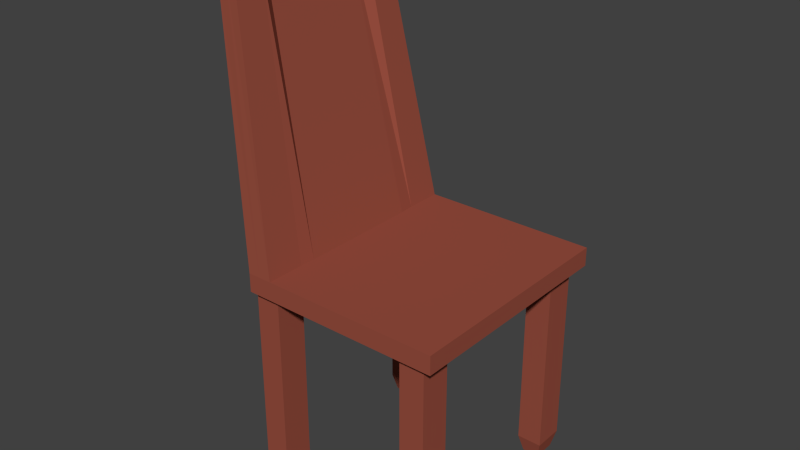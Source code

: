 # Source: chair.blend  (saved by Blender 2.73.0; exported with 4.5.12 LTS)
import bpy
from mathutils import Matrix  # noqa: F401  (used for matrix-valued properties, if any)

bpy.ops.wm.read_factory_settings(use_empty=True)
scene = bpy.context.scene
scene.name = 'Scene'

# ---- collections
col_collection_1 = bpy.data.collections.new('Collection 1'); scene.collection.children.link(col_collection_1)

# ---- materials (node trees are filled in below, after node groups)
mat_material_003 = bpy.data.materials.new('Material.003')
mat_material_003.alpha_threshold = 0.0
mat_material_003.use_transparent_shadow = False
mat_material_003.diffuse_color = (0.3185, 0.07909, 0.05091, 1.0)
mat_material_003.roughness = 0.5

# ---- material node trees

# ---- world
world_world = bpy.data.worlds.new('World'); scene.world = world_world
world_world.color = (0.05088, 0.05088, 0.05088)
world_world.use_sun_shadow = False
world_world.sun_shadow_jitter_overblur = 0.0
world_world.cycles.sampling_method = 'MANUAL'
world_world.cycles.sample_map_resolution = 256

# ---- meshes
me_plane = bpy.data.meshes.new('Plane')
me_plane.from_pydata([(-0.1045, -0.1587, -0.03743), (0.1744, -0.1587, -0.03743), (-0.1045, 0.1587, -0.03743), (0.1744, 0.1587, -0.03743), (-0.1045, 0.1587, -0.06332), (-0.1045, -0.1587, -0.06332), (0.1744, -0.1587, -0.06332), (0.1744, 0.1587, -0.06332), (0.03491, -0.1587, -0.03743), (0.03491, 0.1587, -0.03743), (0.03491, -0.1587, -0.06332), (0.03491, 0.1587, -0.06332), (-0.1212, 0.001369, -0.03743), (0.1744, 0.001369, -0.03743), (-0.1045, 0.001369, -0.06332), (0.1744, 0.001369, -0.06332), (0.03491, 0.001369, -0.06332), (0.03491, 0.001369, -0.03743), (-0.03481, 0.1587, -0.03743), (-0.03481, 0.1587, -0.06332), (-0.03481, -0.1587, -0.03743), (-0.03481, -0.1587, -0.06332), (-0.03481, 0.001369, -0.03743), (-0.03481, 0.001369, -0.06332), (-0.1212, -0.08378, -0.03743), (-0.1045, -0.08378, -0.06332), (0.03491, -0.08378, -0.03743), (0.1744, -0.08378, -0.03743), (0.1744, -0.08378, -0.06332), (0.03491, -0.08378, -0.06332), (-0.03481, -0.08378, -0.06332), (-0.03481, -0.08378, -0.03743), (0.1046, -0.1587, -0.03743), (0.1046, -0.1587, -0.06332), (0.1046, 0.1587, -0.03743), (0.1046, 0.1587, -0.06332), (0.1046, 0.001369, -0.06332), (0.1046, 0.001369, -0.03743), (0.1046, -0.08378, -0.03743), (0.1046, -0.08378, -0.06332), (0.1744, 0.08652, -0.03743), (0.1744, 0.08652, -0.06332), (0.03491, 0.08652, -0.06332), (-0.1212, 0.08652, -0.03743), (-0.1045, 0.08652, -0.06332), (0.03491, 0.08652, -0.03743), (-0.03481, 0.08652, -0.03743), (-0.03481, 0.08652, -0.06332), (0.1046, 0.08652, -0.06332), (0.1046, 0.08652, -0.03743), (0.1744, 0.1291, -0.03743), (0.1744, 0.1291, -0.06332), (0.03491, 0.1291, -0.06332), (-0.03481, 0.1291, -0.06332), (0.1046, 0.1291, -0.06332), (-0.1045, 0.1291, -0.03743), (-0.1045, 0.1291, -0.06332), (0.03491, 0.1291, -0.03743), (-0.03481, 0.1291, -0.03743), (0.1046, 0.1291, -0.03743), (-0.1045, -0.1264, -0.03743), (-0.1045, -0.1264, -0.06332), (0.03491, -0.1264, -0.03743), (-0.03481, -0.1264, -0.03743), (0.1744, -0.1264, -0.03743), (0.1744, -0.1264, -0.06332), (0.03491, -0.1264, -0.06332), (-0.03481, -0.1264, -0.06332), (0.1046, -0.1264, -0.06332), (0.1046, -0.1264, -0.03743), (0.1395, -0.1587, -0.03743), (0.1395, -0.1587, -0.06332), (0.1395, 0.001369, -0.03743), (0.1395, -0.08378, -0.03743), (0.1395, 0.1587, -0.03743), (0.1395, 0.1587, -0.06332), (0.1395, 0.001369, -0.06332), (0.1395, -0.08378, -0.06332), (0.1395, 0.08652, -0.06332), (0.1395, 0.08652, -0.03743), (0.1395, 0.1291, -0.3517), (0.1395, 0.1291, -0.03743), (0.1395, -0.1264, -0.3517), (0.1395, -0.1264, -0.03743), (-0.06967, 0.1587, -0.03743), (-0.06967, 0.1587, -0.06332), (-0.06967, 0.001369, -0.06332), (-0.06967, -0.1587, -0.03743), (-0.06967, -0.1587, -0.06332), (-0.1484, 0.001369, 0.3517), (-0.1484, -0.06829, 0.3517), (-0.06967, -0.08378, -0.06332), (-0.06967, 0.08652, -0.06332), (-0.1484, 0.07103, 0.3517), (-0.06967, 0.1291, -0.06332), (-0.1318, 0.1059, 0.3244), (-0.06967, -0.1264, -0.06332), (-0.1318, -0.1031, 0.3244), (-0.1045, -0.1476, -0.03743), (-0.1045, -0.1476, -0.06332), (0.03491, -0.1476, -0.03743), (-0.03481, -0.1476, -0.03743), (0.1046, -0.1476, -0.03743), (0.1744, -0.1476, -0.03743), (0.1744, -0.1476, -0.06332), (0.03491, -0.1476, -0.06332), (-0.03481, -0.1476, -0.06332), (0.1046, -0.1476, -0.06332), (0.1395, -0.1476, -0.03743), (0.1395, -0.1419, -0.3517), (-0.06967, -0.1476, -0.03743), (-0.06967, -0.1476, -0.06332), (-0.0871, 0.1587, -0.03743), (-0.0871, 0.1587, -0.06332), (-0.0871, 0.001369, -0.06332), (-0.0871, -0.08378, -0.06332), (-0.0871, 0.08652, -0.06332), (-0.0871, 0.1291, -0.3517), (-0.0871, -0.1264, -0.3517), (-0.0871, -0.1587, -0.03743), (-0.0871, -0.1587, -0.06332), (-0.1614, 0.001369, 0.3458), (-0.1614, -0.06829, 0.3458), (-0.1614, 0.07103, 0.3458), (-0.1447, 0.1059, 0.3184), (-0.1447, -0.1031, 0.3184), (-0.0871, -0.1476, -0.06332), (-0.1447, -0.1205, 0.3184), (0.1569, -0.1587, -0.03743), (0.1569, -0.1587, -0.06332), (0.1569, 0.001369, -0.03743), (0.1569, -0.08378, -0.03743), (0.1569, 0.08652, -0.03743), (0.1569, 0.1291, -0.03743), (0.1569, -0.1264, -0.03743), (0.1569, 0.1587, -0.03743), (0.1569, 0.1587, -0.06332), (0.1569, 0.001369, -0.06332), (0.1569, -0.08378, -0.06332), (0.1569, 0.08652, -0.06332), (0.1512, 0.1291, -0.3517), (0.1512, -0.1264, -0.3517), (0.1569, -0.1476, -0.03743), (0.1569, -0.1476, -0.06332), (0.1744, 0.1504, -0.03743), (0.1744, 0.1504, -0.06332), (0.03491, 0.1504, -0.06332), (-0.03481, 0.1504, -0.06332), (0.1046, 0.1504, -0.06332), (-0.1045, 0.1504, -0.03743), (-0.1045, 0.1504, -0.06332), (0.03491, 0.1504, -0.03743), (-0.03481, 0.1504, -0.03743), (0.1046, 0.1504, -0.03743), (0.1395, 0.1504, -0.06332), (0.1395, 0.1504, -0.03743), (-0.06967, 0.1504, -0.06332), (-0.06967, 0.1504, -0.03743), (-0.1447, 0.1233, 0.3184), (-0.0871, 0.1504, -0.06332), (0.1569, 0.1504, -0.06332), (0.1569, 0.1504, -0.03743), (0.1221, -0.1587, -0.03743), (0.1221, -0.1264, -0.06332), (0.1221, 0.1291, -0.06332), (0.1221, 0.08652, -0.06332), (0.1221, -0.08378, -0.06332), (0.1221, 0.001369, -0.06332), (0.1221, 0.1587, -0.06332), (0.1221, 0.1587, -0.03743), (-0.05224, 0.1078, -0.03743), (-0.05224, 0.1078, -0.06332), (0.1569, 0.1078, -0.06332), (0.1569, 0.1078, -0.03743), (-0.1447, 0.08844, 0.3184), (-0.0871, 0.1135, -0.3517), (-0.06967, 0.1078, -0.06332), (-0.06967, 0.1078, -0.03743), (0.1395, 0.1135, -0.3517), (0.1395, 0.1078, -0.03743), (0.1046, 0.1078, -0.06332), (-0.03481, 0.1078, -0.06332), (0.03491, 0.1078, -0.06332), (0.1744, 0.1078, -0.06332), (0.1744, 0.1078, -0.03743), (0.1046, 0.1078, -0.03743), (-0.03481, 0.1078, -0.03743), (0.03491, 0.1078, -0.03743), (-0.1045, 0.1078, -0.06332), (-0.1045, 0.1078, -0.03743), (-0.05224, -0.1051, -0.06332), (-0.05224, -0.1051, -0.03743), (-0.05224, 0.1504, -0.03743), (-0.05224, 0.1504, -0.06332), (-0.05224, -0.1476, -0.06332), (-0.05224, -0.1476, -0.03743), (-0.05224, -0.1264, -0.06332), (-0.05224, 0.1291, -0.06332), (-0.05224, 0.08652, -0.06332), (-0.05224, -0.08378, -0.06332), (-0.05224, 0.001369, -0.06332), (-0.05224, 0.1587, -0.06332), (-0.05224, 0.1587, -0.03743), (-0.05224, -0.1264, -0.03743), (-0.05224, 0.1291, -0.03743), (-0.05224, 0.08652, -0.03743), (-0.05224, -0.08378, -0.03743), (-0.05224, 0.001369, -0.03743), (-0.05224, -0.1587, -0.06332), (-0.05224, -0.1587, -0.03743), (0.1569, -0.1051, -0.03743), (0.1569, -0.1051, -0.06332), (-0.0871, -0.1051, -0.06332), (-0.1447, -0.0857, 0.3184), (-0.06967, -0.1051, -0.03743), (-0.06967, -0.1051, -0.06332), (0.1395, -0.1051, -0.03743), (0.1395, -0.1051, -0.06332), (0.1046, -0.1051, -0.03743), (-0.03481, -0.1051, -0.03743), (0.03491, -0.1051, -0.03743), (-0.1045, -0.1051, -0.06332), (-0.1045, -0.1051, -0.03743), (0.1046, -0.1051, -0.06332), (-0.03481, -0.1051, -0.06332), (0.03491, -0.1051, -0.06332), (0.1744, -0.1051, -0.06332), (0.1744, -0.1051, -0.03743), (0.1221, -0.1587, -0.06332), (0.1221, 0.001369, -0.03743), (0.1221, -0.08378, -0.03743), (0.1221, 0.08652, -0.03743), (0.1221, 0.1291, -0.03743), (0.1221, -0.1264, -0.03743), (0.1221, -0.1476, -0.06332), (0.1221, -0.1476, -0.03743), (0.1221, 0.1504, -0.03743), (0.1221, 0.1504, -0.06332), (0.1221, 0.1078, -0.03743), (0.1221, 0.1078, -0.06332), (0.1221, -0.1051, -0.06332), (0.1221, -0.1051, -0.03743), (-0.1045, 0.1504, -0.3278), (-0.09879, 0.1291, -0.3517), (-0.1045, -0.1051, -0.3278), (-0.09879, -0.1264, -0.3517), (-0.06967, -0.1476, -0.3278), (-0.07542, -0.1264, -0.3517), (-0.06967, 0.1078, -0.3278), (-0.07542, 0.1291, -0.3517), (-0.1045, -0.1476, -0.3278), (-0.0871, -0.1419, -0.3517), (0.1569, -0.1476, -0.3278), (0.1395, -0.1476, -0.06332), (0.1569, -0.1264, -0.06332), (0.1569, 0.1078, -0.3278), (0.1569, 0.1291, -0.06332), (-0.06967, 0.1504, -0.3278), (0.1569, 0.1504, -0.3278), (0.1395, 0.1446, -0.3517), (-0.0871, 0.1446, -0.3517), (0.1221, -0.1476, -0.3278), (0.1278, -0.1264, -0.3517), (0.1221, 0.1078, -0.3278), (0.1278, 0.1291, -0.3517), (-0.1045, 0.1078, -0.3278), (0.1221, 0.1504, -0.3278), (0.1221, -0.1051, -0.3278), (0.1395, -0.1108, -0.3517), (0.1395, 0.1078, -0.06332), (-0.06967, -0.1051, -0.3278), (-0.0871, -0.1108, -0.3517), (-0.0871, 0.1078, -0.06332), (0.1569, -0.1051, -0.3278), (-0.1577, -0.1205, 0.3125), (-0.1577, -0.1277, 0.3125), (-0.1447, 0.1277, 0.3184), (-0.1577, 0.1277, 0.3125), (-0.1744, 0.07103, 0.3399), (-0.1744, 0.001369, 0.3399), (-0.1744, -0.06829, 0.3399), (-0.1577, 0.08844, 0.3125), (-0.1577, 0.1233, 0.3125), (-0.1577, 0.1059, 0.3125), (-0.1577, -0.0857, 0.3125), (-0.1577, -0.1031, 0.3125), (-0.1447, -0.1277, 0.3184), (-0.1318, -0.1277, 0.3244), (-0.1318, -0.1205, 0.3244), (-0.1318, 0.08844, 0.3244), (-0.06859, 0.08652, -0.03743), (-0.06859, 0.001369, -0.03743), (-0.1318, -0.0857, 0.3244), (-0.06967, -0.1264, -0.03743), (-0.1318, 0.1233, 0.3244), (-0.06967, 0.1291, -0.03743), (-0.06859, -0.08378, -0.03743), (-0.1318, 0.1277, 0.3244), (-0.09879, 0.1446, -0.3517), (-0.1045, 0.1291, -0.3278), (-0.09879, -0.1108, -0.3517), (-0.1045, -0.1264, -0.3278), (-0.07542, -0.1419, -0.3517), (-0.06967, -0.1264, -0.3278), (-0.07542, 0.1135, -0.3517), (-0.06967, 0.1291, -0.3278), (-0.09879, -0.1419, -0.3517), (-0.0871, -0.1476, -0.3278), (0.1512, -0.1419, -0.3517), (0.1395, -0.1476, -0.3278), (0.1569, -0.1264, -0.3278), (0.1512, 0.1135, -0.3517), (0.1569, 0.1291, -0.3278), (-0.07542, 0.1446, -0.3517), (0.1512, 0.1446, -0.3517), (0.1395, 0.1504, -0.3278), (-0.0871, 0.1504, -0.3278), (0.1278, -0.1419, -0.3517), (0.1221, -0.1264, -0.3278), (0.1278, 0.1135, -0.3517), (0.1221, 0.1291, -0.3278), (-0.09879, 0.1135, -0.3517), (0.1278, 0.1446, -0.3517), (0.1278, -0.1108, -0.3517), (0.1395, -0.1051, -0.3278), (0.1395, 0.1078, -0.3278), (-0.07542, -0.1108, -0.3517), (-0.0871, -0.1051, -0.3278), (-0.0871, 0.1078, -0.3278), (0.1512, -0.1108, -0.3517)], [], [(161, 135, 3, 144), (160, 145, 7, 136), (112, 2, 4, 113), (144, 3, 7, 145), (128, 1, 6, 129), (98, 0, 5, 99), (20, 8, 10, 21), (34, 9, 11, 35), (147, 146, 11, 19), (152, 18, 9, 151), (31, 22, 17, 26), (30, 29, 16, 23), (43, 12, 14, 44), (27, 13, 15, 28), (138, 28, 15, 137), (131, 130, 13, 27), (199, 30, 23, 200), (206, 207, 22, 31), (192, 202, 18, 152), (193, 147, 19, 201), (209, 20, 21, 208), (9, 18, 19, 11), (191, 206, 31, 219), (190, 224, 30, 199), (210, 131, 27, 227), (211, 226, 28, 138), (227, 27, 28, 226), (224, 225, 29, 30), (219, 31, 26, 220), (12, 24, 25, 14), (225, 223, 39, 29), (220, 26, 38, 218), (26, 17, 37, 38), (29, 39, 36, 16), (169, 34, 35, 168), (8, 32, 33, 10), (146, 148, 35, 11), (151, 9, 34, 153), (17, 45, 49, 37), (16, 36, 48, 42), (200, 23, 47, 198), (207, 205, 46, 22), (189, 43, 44, 188), (22, 46, 45, 17), (23, 16, 42, 47), (13, 40, 41, 15), (137, 15, 41, 139), (130, 132, 40, 13), (149, 55, 56, 150), (187, 57, 59, 185), (182, 180, 54, 52), (171, 181, 53, 197), (170, 204, 58, 186), (186, 58, 57, 187), (181, 182, 52, 53), (184, 50, 51, 183), (172, 183, 51, 256), (173, 133, 50, 184), (100, 62, 69, 102), (105, 107, 68, 66), (101, 63, 62, 100), (106, 105, 66, 67), (103, 64, 65, 104), (143, 104, 65, 254), (142, 134, 64, 103), (194, 106, 67, 196), (195, 203, 63, 101), (222, 60, 61, 221), (235, 233, 83, 108), (317, 109, 82, 262), (238, 232, 81, 179), (319, 178, 80, 264), (229, 231, 79, 72), (167, 76, 78, 165), (135, 74, 75, 136), (240, 217, 77, 166), (241, 230, 73, 216), (230, 229, 72, 73), (166, 77, 76, 167), (162, 70, 71, 228), (237, 154, 75, 168), (236, 169, 74, 155), (127, 125, 97, 288), (251, 302, 247, 118), (174, 124, 95, 289), (175, 304, 249, 117), (121, 123, 93, 89), (114, 86, 92, 116), (212, 215, 91, 115), (213, 122, 90, 292), (119, 87, 88, 120), (159, 156, 85, 113), (158, 276, 297, 294), (122, 121, 89, 90), (115, 91, 86, 114), (202, 84, 85, 201), (120, 88, 111, 126), (286, 127, 288, 287), (228, 71, 253, 234), (162, 235, 108, 70), (209, 195, 101, 20), (208, 21, 106, 194), (128, 142, 103, 1), (129, 6, 104, 143), (1, 103, 104, 6), (21, 10, 105, 106), (20, 101, 100, 8), (10, 33, 107, 105), (8, 100, 102, 32), (60, 98, 99, 61), (275, 274, 127, 286), (5, 120, 126, 99), (25, 115, 114, 14), (280, 279, 121, 122), (282, 277, 276, 158), (150, 159, 113, 4), (0, 119, 120, 5), (284, 280, 122, 213), (221, 212, 115, 25), (14, 114, 116, 44), (279, 278, 123, 121), (321, 175, 117, 243), (281, 283, 124, 174), (306, 251, 118, 245), (274, 285, 125, 127), (84, 112, 113, 85), (71, 129, 143, 253), (70, 108, 142, 128), (3, 135, 136, 7), (108, 83, 134, 142), (109, 308, 141, 82), (179, 81, 133, 173), (178, 311, 140, 80), (72, 79, 132, 130), (76, 137, 139, 78), (217, 211, 138, 77), (216, 73, 131, 210), (73, 72, 130, 131), (77, 138, 137, 76), (70, 128, 129, 71), (154, 160, 136, 75), (155, 74, 135, 161), (81, 155, 161, 133), (80, 140, 314, 259), (243, 117, 260, 298), (283, 282, 158, 124), (124, 158, 294, 95), (117, 249, 313, 260), (232, 236, 155, 81), (264, 80, 259, 322), (2, 149, 150, 4), (57, 151, 153, 59), (52, 54, 148, 146), (197, 53, 147, 193), (204, 192, 152, 58), (58, 152, 151, 57), (53, 52, 146, 147), (50, 144, 145, 51), (256, 51, 145, 160), (133, 161, 144, 50), (59, 153, 236, 232), (214, 296, 206, 191), (54, 164, 237, 148), (291, 290, 205, 207), (49, 185, 238, 231), (176, 171, 197, 94), (48, 165, 239, 180), (177, 295, 204, 170), (68, 163, 240, 223), (111, 194, 196, 96), (69, 218, 241, 233), (110, 293, 203, 195), (55, 189, 188, 56), (18, 202, 201, 19), (45, 187, 185, 49), (87, 110, 195, 209), (42, 48, 180, 182), (88, 208, 194, 111), (198, 47, 181, 171), (94, 197, 193, 156), (205, 170, 186, 46), (295, 157, 192, 204), (46, 186, 187, 45), (293, 214, 191, 203), (47, 42, 182, 181), (96, 196, 190, 215), (40, 184, 183, 41), (203, 191, 219, 63), (139, 41, 183, 172), (196, 67, 224, 190), (74, 169, 168, 75), (132, 173, 184, 40), (134, 210, 227, 64), (102, 69, 233, 235), (231, 238, 179, 79), (254, 65, 226, 211), (107, 234, 163, 68), (165, 78, 269, 239), (64, 227, 226, 65), (185, 59, 232, 238), (123, 174, 289, 93), (67, 66, 225, 224), (180, 239, 164, 54), (116, 92, 176, 272), (63, 219, 220, 62), (37, 49, 231, 229), (44, 116, 272, 188), (66, 68, 223, 225), (36, 167, 165, 48), (278, 281, 174, 123), (62, 220, 218, 69), (223, 240, 166, 39), (79, 179, 173, 132), (24, 222, 221, 25), (218, 38, 230, 241), (78, 139, 172, 269), (262, 82, 268, 323), (38, 37, 229, 230), (92, 198, 171, 176), (233, 241, 216, 83), (39, 166, 167, 36), (290, 177, 170, 205), (118, 247, 326, 271), (32, 162, 228, 33), (91, 199, 200, 86), (125, 213, 292, 97), (148, 237, 168, 35), (296, 291, 207, 206), (285, 284, 213, 125), (153, 34, 169, 236), (157, 84, 202, 192), (245, 118, 271, 300), (33, 228, 234, 107), (156, 193, 201, 85), (82, 141, 329, 268), (215, 190, 199, 91), (86, 200, 198, 92), (83, 216, 210, 134), (32, 102, 235, 162), (87, 209, 208, 88), (299, 242, 150, 56), (301, 244, 221, 61), (303, 246, 111, 96), (305, 248, 176, 94), (250, 301, 61, 99), (307, 250, 99, 126), (252, 309, 253, 143), (246, 307, 126, 111), (310, 252, 143, 254), (312, 255, 172, 256), (257, 305, 94, 156), (258, 312, 256, 160), (315, 258, 160, 154), (242, 316, 159, 150), (316, 257, 156, 159), (261, 318, 163, 234), (263, 320, 164, 239), (265, 299, 56, 188), (320, 266, 237, 164), (318, 267, 240, 163), (267, 324, 217, 240), (325, 263, 239, 269), (327, 270, 215, 212), (248, 328, 272, 176), (244, 327, 212, 221), (266, 315, 154, 237), (324, 273, 211, 217), (328, 265, 188, 272), (273, 310, 254, 211), (270, 303, 96, 215), (309, 261, 234, 253), (255, 325, 269, 172), (274, 275, 0, 98), (276, 277, 2, 112), (278, 279, 12, 43), (279, 280, 24, 12), (281, 278, 43, 189), (282, 283, 55, 149), (284, 285, 60, 222), (286, 287, 87, 119), (287, 288, 110, 87), (93, 289, 177, 290), (89, 93, 290, 291), (97, 292, 214, 293), (95, 294, 157, 295), (90, 89, 291, 296), (285, 274, 98, 60), (288, 97, 293, 110), (297, 276, 112, 84), (275, 286, 119, 0), (277, 282, 149, 2), (294, 297, 84, 157), (289, 95, 295, 177), (283, 281, 189, 55), (292, 90, 296, 214), (280, 284, 222, 24), (243, 298, 242, 299), (245, 300, 244, 301), (247, 302, 246, 303), (249, 304, 248, 305), (306, 245, 301, 250), (251, 306, 250, 307), (308, 109, 309, 252), (302, 251, 307, 246), (141, 308, 252, 310), (140, 311, 255, 312), (313, 249, 305, 257), (314, 140, 312, 258), (259, 314, 258, 315), (298, 260, 316, 242), (260, 313, 257, 316), (317, 262, 318, 261), (319, 264, 320, 263), (321, 243, 299, 265), (264, 322, 266, 320), (262, 323, 267, 318), (323, 268, 324, 267), (178, 319, 263, 325), (271, 326, 270, 327), (304, 175, 328, 248), (300, 271, 327, 244), (322, 259, 315, 266), (268, 329, 273, 324), (175, 321, 265, 328), (329, 141, 310, 273), (326, 247, 303, 270), (109, 317, 261, 309), (311, 178, 325, 255)])
me_plane.materials.append(mat_material_003)
me_plane.use_remesh_preserve_volume = False
me_plane.use_remesh_preserve_attributes = False
me_plane.use_mirror_vertex_groups = False
me_plane.update()

# ---- objects
ob_chair = bpy.data.objects.new('Chair', me_plane)

# ---- transforms, parenting, visibility, modifiers, constraints
ob_chair.location = (0.1482, -0.6186, 1.923)
ob_chair.scale = (5.537, 5.537, 5.537)
ob_chair.lineart.crease_threshold = 0.0

# ---- collection membership
col_collection_1.objects.link(ob_chair)

# ---- scene / render settings (as saved in the file)
scene.frame_start = 1; scene.frame_end = 250; scene.frame_set(1)
scene.render.engine = 'BLENDER_EEVEE_NEXT'
scene.render.resolution_percentage = 50
scene.render.dither_intensity = 0.0
scene.cycles.use_denoising = False
scene.cycles.samples = 10
scene.cycles.sampling_pattern = 'TABULATED_SOBOL'
scene.cycles.light_sampling_threshold = 0.0
scene.cycles.use_adaptive_sampling = False
scene.cycles.use_light_tree = False
scene.cycles.blur_glossy = 0.0
scene.cycles.pixel_filter_type = 'GAUSSIAN'
scene.cycles.sample_clamp_indirect = 0.0
scene.view_settings.view_transform = 'Standard'
bpy.context.view_layer.update()

# ---- added for rendering (the .blend has no active camera and no usable light): camera, sun
cam_auto = bpy.data.cameras.new('AutoCamera')
cam_auto.lens = 50.0
cam_auto.sensor_width = 36.0
cam_auto.clip_end = 1000.0
ob_auto_camera = bpy.data.objects.new('AutoCamera', cam_auto)
scene.collection.objects.link(ob_auto_camera)
ob_auto_camera.location = (4.48671, -5.82483, 5.39346)
ob_auto_camera.rotation_euler = (1.09748, -7.21219e-08, 0.694738)
scene.camera = ob_auto_camera
light_auto_sun = bpy.data.lights.new('AutoSun', 'SUN')
light_auto_sun.energy = 3.0
light_auto_sun.angle = 0.0523599
ob_auto_sun = bpy.data.objects.new('AutoSun', light_auto_sun)
scene.collection.objects.link(ob_auto_sun)
ob_auto_sun.rotation_euler = (0.872665, 0.174533, 0.523599)
bpy.context.view_layer.update()
